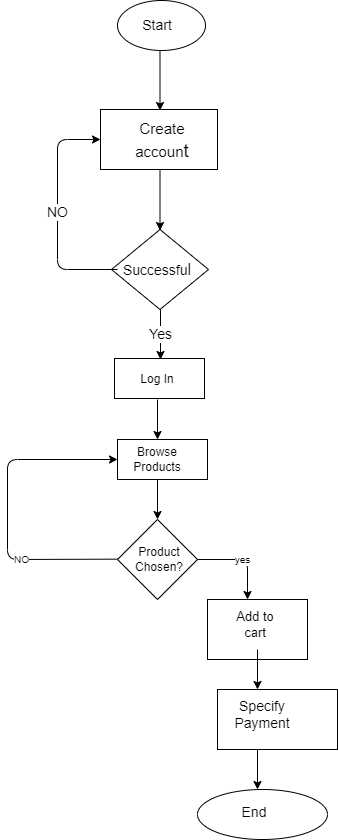

The diagram above was exported from draw.io. Its source (the exported page's mxGraphModel, read from the mxfile embedded in the PNG):
<mxGraphModel dx="662" dy="475" grid="1" gridSize="10" guides="1" tooltips="1" connect="1" arrows="1" fold="1" page="1" pageScale="1" pageWidth="850" pageHeight="1100" math="0" shadow="0">
  <root>
    <mxCell id="0" />
    <mxCell id="1" parent="0" />
    <mxCell id="2" value="" style="ellipse;whiteSpace=wrap;html=1;" vertex="1" parent="1">
      <mxGeometry x="310" y="31" width="88" height="50" as="geometry" />
    </mxCell>
    <mxCell id="3" value="&lt;font style=&quot;font-size: 14px;&quot;&gt;Start&lt;/font&gt;" style="text;html=1;strokeColor=none;fillColor=none;align=center;verticalAlign=middle;whiteSpace=wrap;rounded=0;" vertex="1" parent="1">
      <mxGeometry x="320" y="41" width="60" height="30" as="geometry" />
    </mxCell>
    <mxCell id="4" value="" style="endArrow=classic;html=1;fontSize=19;" edge="1" parent="1">
      <mxGeometry width="50" height="50" relative="1" as="geometry">
        <mxPoint x="352.5" y="81" as="sourcePoint" />
        <mxPoint x="352.5" y="141" as="targetPoint" />
      </mxGeometry>
    </mxCell>
    <mxCell id="5" value="" style="rounded=0;whiteSpace=wrap;html=1;fontSize=19;" vertex="1" parent="1">
      <mxGeometry x="293" y="140" width="117" height="60" as="geometry" />
    </mxCell>
    <mxCell id="6" value="&lt;font style=&quot;font-size: 15px;&quot;&gt;Create accoun&lt;/font&gt;t" style="text;html=1;strokeColor=none;fillColor=none;align=center;verticalAlign=middle;whiteSpace=wrap;rounded=0;fontSize=19;" vertex="1" parent="1">
      <mxGeometry x="320" y="155" width="70" height="30" as="geometry" />
    </mxCell>
    <mxCell id="7" value="" style="endArrow=classic;html=1;fontSize=19;" edge="1" parent="1">
      <mxGeometry width="50" height="50" relative="1" as="geometry">
        <mxPoint x="352.5" y="201" as="sourcePoint" />
        <mxPoint x="352.5" y="261" as="targetPoint" />
      </mxGeometry>
    </mxCell>
    <mxCell id="8" value="" style="rhombus;whiteSpace=wrap;html=1;fontSize=15;" vertex="1" parent="1">
      <mxGeometry x="304" y="260" width="97" height="80" as="geometry" />
    </mxCell>
    <mxCell id="9" value="&lt;font style=&quot;font-size: 14px;&quot;&gt;Successfu&lt;/font&gt;l" style="text;html=1;strokeColor=none;fillColor=none;align=center;verticalAlign=middle;whiteSpace=wrap;rounded=0;fontSize=16;" vertex="1" parent="1">
      <mxGeometry x="320" y="285" width="60" height="30" as="geometry" />
    </mxCell>
    <mxCell id="10" value="NO" style="endArrow=classic;html=1;fontSize=14;entryX=0;entryY=0.5;entryDx=0;entryDy=0;" edge="1" parent="1" target="5">
      <mxGeometry width="50" height="50" relative="1" as="geometry">
        <mxPoint x="310" y="300" as="sourcePoint" />
        <mxPoint x="290" y="170" as="targetPoint" />
        <Array as="points">
          <mxPoint x="250" y="300" />
          <mxPoint x="250" y="170" />
        </Array>
      </mxGeometry>
    </mxCell>
    <mxCell id="11" value="Yes" style="endArrow=classic;html=1;fontSize=14;" edge="1" parent="1">
      <mxGeometry width="50" height="50" relative="1" as="geometry">
        <mxPoint x="353" y="340" as="sourcePoint" />
        <mxPoint x="353" y="390" as="targetPoint" />
      </mxGeometry>
    </mxCell>
    <mxCell id="12" value="" style="rounded=0;whiteSpace=wrap;html=1;fontSize=14;" vertex="1" parent="1">
      <mxGeometry x="307" y="389" width="90" height="40" as="geometry" />
    </mxCell>
    <mxCell id="13" value="&lt;font style=&quot;font-size: 12px;&quot;&gt;Log In&lt;/font&gt;" style="text;html=1;strokeColor=none;fillColor=none;align=center;verticalAlign=middle;whiteSpace=wrap;rounded=0;fontSize=14;" vertex="1" parent="1">
      <mxGeometry x="320" y="394" width="60" height="30" as="geometry" />
    </mxCell>
    <mxCell id="14" value="" style="endArrow=classic;html=1;fontSize=12;" edge="1" parent="1">
      <mxGeometry width="50" height="50" relative="1" as="geometry">
        <mxPoint x="350" y="430" as="sourcePoint" />
        <mxPoint x="350" y="470" as="targetPoint" />
      </mxGeometry>
    </mxCell>
    <mxCell id="15" value="" style="rounded=0;whiteSpace=wrap;html=1;fontSize=12;" vertex="1" parent="1">
      <mxGeometry x="310" y="470" width="90" height="40" as="geometry" />
    </mxCell>
    <mxCell id="16" value="&lt;font style=&quot;font-size: 12px;&quot;&gt;Browse Products&lt;/font&gt;" style="text;html=1;strokeColor=none;fillColor=none;align=center;verticalAlign=middle;whiteSpace=wrap;rounded=0;fontSize=12;" vertex="1" parent="1">
      <mxGeometry x="320" y="474" width="60" height="32" as="geometry" />
    </mxCell>
    <mxCell id="17" value="NO" style="endArrow=classic;html=1;fontSize=10;entryX=0;entryY=0.5;entryDx=0;entryDy=0;" edge="1" parent="1" target="15">
      <mxGeometry x="-0.4" width="50" height="50" relative="1" as="geometry">
        <mxPoint x="310" y="589.6600000000001" as="sourcePoint" />
        <mxPoint x="250" y="490" as="targetPoint" />
        <Array as="points">
          <mxPoint x="200" y="590" />
          <mxPoint x="200" y="490" />
        </Array>
        <mxPoint as="offset" />
      </mxGeometry>
    </mxCell>
    <mxCell id="18" value="" style="endArrow=classic;html=1;fontSize=10;" edge="1" parent="1">
      <mxGeometry width="50" height="50" relative="1" as="geometry">
        <mxPoint x="350" y="510" as="sourcePoint" />
        <mxPoint x="350" y="550" as="targetPoint" />
      </mxGeometry>
    </mxCell>
    <mxCell id="19" value="" style="rhombus;whiteSpace=wrap;html=1;fontSize=10;" vertex="1" parent="1">
      <mxGeometry x="310" y="550" width="80" height="80" as="geometry" />
    </mxCell>
    <mxCell id="20" value="&lt;font style=&quot;font-size: 12px;&quot;&gt;Product Chosen?&lt;/font&gt;" style="text;html=1;strokeColor=none;fillColor=none;align=center;verticalAlign=middle;whiteSpace=wrap;rounded=0;fontSize=10;" vertex="1" parent="1">
      <mxGeometry x="322" y="575" width="60" height="30" as="geometry" />
    </mxCell>
    <mxCell id="21" value="" style="rounded=0;whiteSpace=wrap;html=1;fontSize=10;" vertex="1" parent="1">
      <mxGeometry x="400" y="630" width="100" height="60" as="geometry" />
    </mxCell>
    <mxCell id="22" value="yes" style="endArrow=classic;html=1;fontSize=10;exitX=1;exitY=0.5;exitDx=0;exitDy=0;" edge="1" parent="1" source="19">
      <mxGeometry width="50" height="50" relative="1" as="geometry">
        <mxPoint x="397" y="600" as="sourcePoint" />
        <mxPoint x="440" y="630" as="targetPoint" />
        <Array as="points">
          <mxPoint x="440" y="590" />
        </Array>
      </mxGeometry>
    </mxCell>
    <mxCell id="23" value="&lt;font style=&quot;font-size: 13px;&quot;&gt;Add to cart&lt;/font&gt;" style="text;html=1;strokeColor=none;fillColor=none;align=center;verticalAlign=middle;whiteSpace=wrap;rounded=0;fontSize=10;" vertex="1" parent="1">
      <mxGeometry x="416" y="640" width="64" height="30" as="geometry" />
    </mxCell>
    <mxCell id="24" value="" style="endArrow=classic;html=1;fontSize=10;" edge="1" parent="1">
      <mxGeometry width="50" height="50" relative="1" as="geometry">
        <mxPoint x="450" y="680" as="sourcePoint" />
        <mxPoint x="450" y="720" as="targetPoint" />
      </mxGeometry>
    </mxCell>
    <mxCell id="25" value="" style="rounded=0;whiteSpace=wrap;html=1;fontSize=10;" vertex="1" parent="1">
      <mxGeometry x="410" y="720" width="120" height="60" as="geometry" />
    </mxCell>
    <mxCell id="26" value="&lt;font style=&quot;font-size: 14px;&quot;&gt;Specify Payment&lt;/font&gt;" style="text;html=1;strokeColor=none;fillColor=none;align=center;verticalAlign=middle;whiteSpace=wrap;rounded=0;fontSize=10;" vertex="1" parent="1">
      <mxGeometry x="425" y="730" width="60" height="30" as="geometry" />
    </mxCell>
    <mxCell id="27" value="" style="ellipse;whiteSpace=wrap;html=1;fontSize=10;" vertex="1" parent="1">
      <mxGeometry x="390" y="820" width="130" height="50" as="geometry" />
    </mxCell>
    <mxCell id="28" value="&lt;font style=&quot;font-size: 14px;&quot;&gt;End&lt;/font&gt;" style="text;html=1;strokeColor=none;fillColor=none;align=center;verticalAlign=middle;whiteSpace=wrap;rounded=0;fontSize=10;" vertex="1" parent="1">
      <mxGeometry x="410" y="820" width="74" height="45" as="geometry" />
    </mxCell>
    <mxCell id="29" value="" style="endArrow=classic;html=1;fontSize=12;" edge="1" parent="1">
      <mxGeometry width="50" height="50" relative="1" as="geometry">
        <mxPoint x="450" y="780" as="sourcePoint" />
        <mxPoint x="450" y="820" as="targetPoint" />
      </mxGeometry>
    </mxCell>
  </root>
</mxGraphModel>